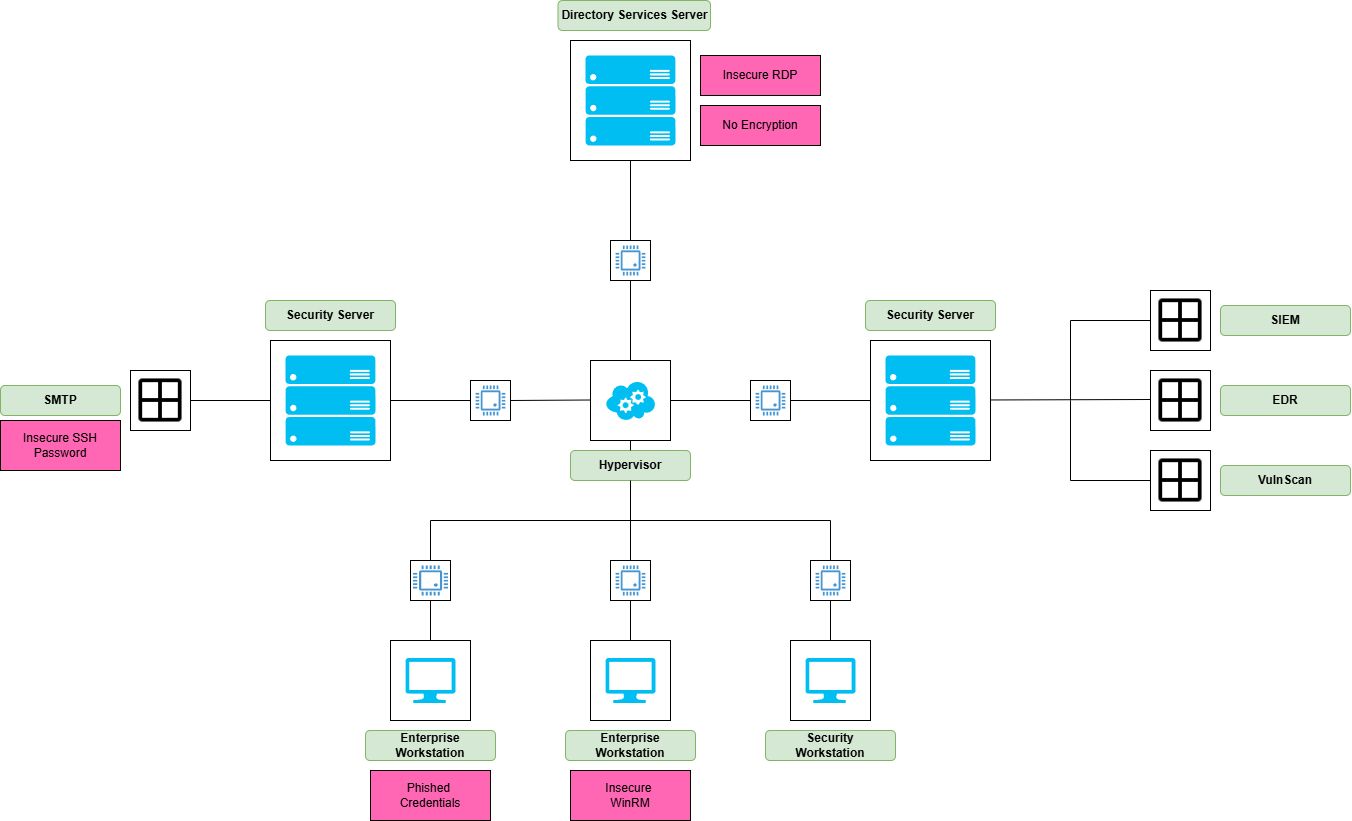

The diagram above was exported from draw.io. Its source (the exported page's mxGraphModel, read from the mxfile embedded in the PNG):
<mxGraphModel dx="3734" dy="1379" grid="1" gridSize="10" guides="1" tooltips="1" connect="1" arrows="1" fold="1" page="1" pageScale="1" pageWidth="850" pageHeight="1100" math="0" shadow="0">
  <root>
    <mxCell id="0" />
    <mxCell id="1" parent="0" />
    <mxCell id="22RluSeOs0OeUbEtMyUQ-1" value="" style="whiteSpace=wrap;html=1;aspect=fixed;" vertex="1" parent="1">
      <mxGeometry x="360" y="400" width="80" height="80" as="geometry" />
    </mxCell>
    <mxCell id="22RluSeOs0OeUbEtMyUQ-2" value="Hypervisor" style="rounded=1;whiteSpace=wrap;html=1;fillColor=#d5e8d4;strokeColor=#82b366;fontStyle=1" vertex="1" parent="1">
      <mxGeometry x="340" y="490" width="120" height="30" as="geometry" />
    </mxCell>
    <mxCell id="22RluSeOs0OeUbEtMyUQ-3" value="" style="endArrow=none;html=1;rounded=0;entryX=0.5;entryY=1;entryDx=0;entryDy=0;exitX=0.5;exitY=0;exitDx=0;exitDy=0;" edge="1" parent="1" source="22RluSeOs0OeUbEtMyUQ-2" target="22RluSeOs0OeUbEtMyUQ-1">
      <mxGeometry width="50" height="50" relative="1" as="geometry">
        <mxPoint x="360" y="590" as="sourcePoint" />
        <mxPoint x="410" y="540" as="targetPoint" />
      </mxGeometry>
    </mxCell>
    <mxCell id="22RluSeOs0OeUbEtMyUQ-4" value="" style="endArrow=none;html=1;rounded=0;entryX=0.5;entryY=1;entryDx=0;entryDy=0;" edge="1" parent="1" target="22RluSeOs0OeUbEtMyUQ-2">
      <mxGeometry width="50" height="50" relative="1" as="geometry">
        <mxPoint x="400" y="610" as="sourcePoint" />
        <mxPoint x="410" y="530" as="targetPoint" />
      </mxGeometry>
    </mxCell>
    <mxCell id="22RluSeOs0OeUbEtMyUQ-5" value="" style="endArrow=none;html=1;rounded=0;" edge="1" parent="1">
      <mxGeometry width="50" height="50" relative="1" as="geometry">
        <mxPoint x="200" y="560" as="sourcePoint" />
        <mxPoint x="400" y="560" as="targetPoint" />
      </mxGeometry>
    </mxCell>
    <mxCell id="22RluSeOs0OeUbEtMyUQ-6" value="" style="endArrow=none;html=1;rounded=0;" edge="1" parent="1">
      <mxGeometry width="50" height="50" relative="1" as="geometry">
        <mxPoint x="390" y="560" as="sourcePoint" />
        <mxPoint x="600" y="560" as="targetPoint" />
      </mxGeometry>
    </mxCell>
    <mxCell id="22RluSeOs0OeUbEtMyUQ-7" value="" style="endArrow=none;html=1;rounded=0;exitX=0.5;exitY=0;exitDx=0;exitDy=0;" edge="1" parent="1">
      <mxGeometry width="50" height="50" relative="1" as="geometry">
        <mxPoint x="200" y="610" as="sourcePoint" />
        <mxPoint x="200" y="560" as="targetPoint" />
      </mxGeometry>
    </mxCell>
    <mxCell id="22RluSeOs0OeUbEtMyUQ-8" value="" style="endArrow=none;html=1;rounded=0;" edge="1" parent="1">
      <mxGeometry width="50" height="50" relative="1" as="geometry">
        <mxPoint x="600" y="610" as="sourcePoint" />
        <mxPoint x="600" y="560" as="targetPoint" />
      </mxGeometry>
    </mxCell>
    <mxCell id="22RluSeOs0OeUbEtMyUQ-9" value="" style="whiteSpace=wrap;html=1;aspect=fixed;" vertex="1" parent="1">
      <mxGeometry x="160" y="680" width="80" height="80" as="geometry" />
    </mxCell>
    <mxCell id="22RluSeOs0OeUbEtMyUQ-10" value="" style="whiteSpace=wrap;html=1;aspect=fixed;" vertex="1" parent="1">
      <mxGeometry x="360" y="680" width="80" height="80" as="geometry" />
    </mxCell>
    <mxCell id="22RluSeOs0OeUbEtMyUQ-11" value="" style="endArrow=none;html=1;rounded=0;entryX=0.5;entryY=0;entryDx=0;entryDy=0;" edge="1" parent="1" target="22RluSeOs0OeUbEtMyUQ-1">
      <mxGeometry width="50" height="50" relative="1" as="geometry">
        <mxPoint x="400" y="320" as="sourcePoint" />
        <mxPoint x="410" y="630" as="targetPoint" />
      </mxGeometry>
    </mxCell>
    <mxCell id="22RluSeOs0OeUbEtMyUQ-12" value="" style="whiteSpace=wrap;html=1;aspect=fixed;" vertex="1" parent="1">
      <mxGeometry x="560" y="680" width="80" height="80" as="geometry" />
    </mxCell>
    <mxCell id="22RluSeOs0OeUbEtMyUQ-13" value="" style="verticalLabelPosition=bottom;html=1;verticalAlign=top;align=center;strokeColor=none;fillColor=#00BEF2;shape=mxgraph.azure.computer;pointerEvents=1;" vertex="1" parent="1">
      <mxGeometry x="175" y="697.5" width="50" height="45" as="geometry" />
    </mxCell>
    <mxCell id="22RluSeOs0OeUbEtMyUQ-14" value="" style="verticalLabelPosition=bottom;html=1;verticalAlign=top;align=center;strokeColor=none;fillColor=#00BEF2;shape=mxgraph.azure.computer;pointerEvents=1;" vertex="1" parent="1">
      <mxGeometry x="375" y="697.5" width="50" height="45" as="geometry" />
    </mxCell>
    <mxCell id="22RluSeOs0OeUbEtMyUQ-15" value="" style="verticalLabelPosition=bottom;html=1;verticalAlign=top;align=center;strokeColor=none;fillColor=#00BEF2;shape=mxgraph.azure.computer;pointerEvents=1;" vertex="1" parent="1">
      <mxGeometry x="575" y="697.5" width="50" height="45" as="geometry" />
    </mxCell>
    <mxCell id="22RluSeOs0OeUbEtMyUQ-16" value="Enterprise Workstation" style="rounded=1;whiteSpace=wrap;html=1;fillColor=#d5e8d4;strokeColor=#82b366;fontStyle=1" vertex="1" parent="1">
      <mxGeometry x="135" y="770" width="130" height="30" as="geometry" />
    </mxCell>
    <mxCell id="22RluSeOs0OeUbEtMyUQ-17" value="Enterprise Workstation" style="rounded=1;whiteSpace=wrap;html=1;fillColor=#d5e8d4;strokeColor=#82b366;fontStyle=1" vertex="1" parent="1">
      <mxGeometry x="335" y="770" width="130" height="30" as="geometry" />
    </mxCell>
    <mxCell id="22RluSeOs0OeUbEtMyUQ-18" value="Security&lt;div&gt;Workstation&lt;/div&gt;" style="rounded=1;whiteSpace=wrap;html=1;fillColor=#d5e8d4;strokeColor=#82b366;fontStyle=1" vertex="1" parent="1">
      <mxGeometry x="535" y="770" width="130" height="30" as="geometry" />
    </mxCell>
    <mxCell id="22RluSeOs0OeUbEtMyUQ-19" value="" style="endArrow=none;html=1;rounded=0;exitX=0.5;exitY=0;exitDx=0;exitDy=0;" edge="1" parent="1" source="22RluSeOs0OeUbEtMyUQ-9">
      <mxGeometry width="50" height="50" relative="1" as="geometry">
        <mxPoint x="200" y="680" as="sourcePoint" />
        <mxPoint x="200" y="640" as="targetPoint" />
      </mxGeometry>
    </mxCell>
    <mxCell id="22RluSeOs0OeUbEtMyUQ-20" value="" style="endArrow=none;html=1;rounded=0;entryX=0.5;entryY=1;entryDx=0;entryDy=0;" edge="1" parent="1">
      <mxGeometry width="50" height="50" relative="1" as="geometry">
        <mxPoint x="400" y="680" as="sourcePoint" />
        <mxPoint x="400" y="640" as="targetPoint" />
      </mxGeometry>
    </mxCell>
    <mxCell id="22RluSeOs0OeUbEtMyUQ-21" value="" style="endArrow=none;html=1;rounded=0;" edge="1" parent="1" source="22RluSeOs0OeUbEtMyUQ-12">
      <mxGeometry width="50" height="50" relative="1" as="geometry">
        <mxPoint x="600" y="680" as="sourcePoint" />
        <mxPoint x="600" y="640" as="targetPoint" />
      </mxGeometry>
    </mxCell>
    <mxCell id="22RluSeOs0OeUbEtMyUQ-22" value="" style="endArrow=none;html=1;rounded=0;entryX=1;entryY=0.5;entryDx=0;entryDy=0;" edge="1" parent="1" source="22RluSeOs0OeUbEtMyUQ-23" target="22RluSeOs0OeUbEtMyUQ-1">
      <mxGeometry width="50" height="50" relative="1" as="geometry">
        <mxPoint x="685" y="280" as="sourcePoint" />
        <mxPoint x="675" y="440" as="targetPoint" />
      </mxGeometry>
    </mxCell>
    <mxCell id="22RluSeOs0OeUbEtMyUQ-23" value="" style="whiteSpace=wrap;html=1;aspect=fixed;" vertex="1" parent="1">
      <mxGeometry x="520" y="420" width="40" height="40" as="geometry" />
    </mxCell>
    <mxCell id="22RluSeOs0OeUbEtMyUQ-24" value="" style="endArrow=none;html=1;rounded=0;entryX=1;entryY=0.5;entryDx=0;entryDy=0;" edge="1" parent="1">
      <mxGeometry width="50" height="50" relative="1" as="geometry">
        <mxPoint x="360" y="439.5" as="sourcePoint" />
        <mxPoint x="280" y="440" as="targetPoint" />
      </mxGeometry>
    </mxCell>
    <mxCell id="22RluSeOs0OeUbEtMyUQ-25" value="" style="endArrow=none;html=1;rounded=0;entryX=0;entryY=0.5;entryDx=0;entryDy=0;" edge="1" parent="1">
      <mxGeometry width="50" height="50" relative="1" as="geometry">
        <mxPoint x="160" y="440" as="sourcePoint" />
        <mxPoint x="250" y="440" as="targetPoint" />
      </mxGeometry>
    </mxCell>
    <mxCell id="22RluSeOs0OeUbEtMyUQ-26" value="" style="whiteSpace=wrap;html=1;aspect=fixed;" vertex="1" parent="1">
      <mxGeometry x="40" y="380" width="120" height="120" as="geometry" />
    </mxCell>
    <mxCell id="22RluSeOs0OeUbEtMyUQ-27" value="" style="endArrow=none;html=1;rounded=0;exitX=1;exitY=0.5;exitDx=0;exitDy=0;" edge="1" parent="1" source="22RluSeOs0OeUbEtMyUQ-23">
      <mxGeometry width="50" height="50" relative="1" as="geometry">
        <mxPoint x="520" y="450" as="sourcePoint" />
        <mxPoint x="640" y="440" as="targetPoint" />
      </mxGeometry>
    </mxCell>
    <mxCell id="22RluSeOs0OeUbEtMyUQ-28" value="" style="whiteSpace=wrap;html=1;aspect=fixed;" vertex="1" parent="1">
      <mxGeometry x="640" y="380" width="120" height="120" as="geometry" />
    </mxCell>
    <mxCell id="22RluSeOs0OeUbEtMyUQ-29" value="" style="whiteSpace=wrap;html=1;aspect=fixed;" vertex="1" parent="1">
      <mxGeometry x="240" y="420" width="40" height="40" as="geometry" />
    </mxCell>
    <mxCell id="22RluSeOs0OeUbEtMyUQ-30" value="" style="whiteSpace=wrap;html=1;aspect=fixed;" vertex="1" parent="1">
      <mxGeometry x="380" y="280" width="40" height="40" as="geometry" />
    </mxCell>
    <mxCell id="22RluSeOs0OeUbEtMyUQ-31" value="" style="whiteSpace=wrap;html=1;aspect=fixed;" vertex="1" parent="1">
      <mxGeometry x="580" y="600" width="40" height="40" as="geometry" />
    </mxCell>
    <mxCell id="22RluSeOs0OeUbEtMyUQ-32" value="" style="whiteSpace=wrap;html=1;aspect=fixed;" vertex="1" parent="1">
      <mxGeometry x="380" y="600" width="40" height="40" as="geometry" />
    </mxCell>
    <mxCell id="22RluSeOs0OeUbEtMyUQ-33" value="" style="whiteSpace=wrap;html=1;aspect=fixed;" vertex="1" parent="1">
      <mxGeometry x="180" y="600" width="40" height="40" as="geometry" />
    </mxCell>
    <mxCell id="22RluSeOs0OeUbEtMyUQ-34" value="Security Server" style="rounded=1;whiteSpace=wrap;html=1;fillColor=#d5e8d4;strokeColor=#82b366;fontStyle=1" vertex="1" parent="1">
      <mxGeometry x="35" y="340" width="130" height="30" as="geometry" />
    </mxCell>
    <mxCell id="22RluSeOs0OeUbEtMyUQ-35" value="Security Server" style="rounded=1;whiteSpace=wrap;html=1;fillColor=#d5e8d4;strokeColor=#82b366;fontStyle=1" vertex="1" parent="1">
      <mxGeometry x="635" y="340" width="130" height="30" as="geometry" />
    </mxCell>
    <mxCell id="22RluSeOs0OeUbEtMyUQ-36" value="" style="verticalLabelPosition=bottom;html=1;verticalAlign=top;align=center;strokeColor=none;fillColor=#00BEF2;shape=mxgraph.azure.cloud_service;" vertex="1" parent="1">
      <mxGeometry x="375" y="420" width="50" height="40" as="geometry" />
    </mxCell>
    <mxCell id="22RluSeOs0OeUbEtMyUQ-37" value="" style="pointerEvents=1;shadow=0;dashed=0;html=1;strokeColor=none;fillColor=#4495D1;labelPosition=center;verticalLabelPosition=bottom;verticalAlign=top;align=center;outlineConnect=0;shape=mxgraph.veeam.cpu;" vertex="1" parent="1">
      <mxGeometry x="245.1" y="425" width="29.8" height="30" as="geometry" />
    </mxCell>
    <mxCell id="22RluSeOs0OeUbEtMyUQ-38" value="" style="pointerEvents=1;shadow=0;dashed=0;html=1;strokeColor=none;fillColor=#4495D1;labelPosition=center;verticalLabelPosition=bottom;verticalAlign=top;align=center;outlineConnect=0;shape=mxgraph.veeam.cpu;" vertex="1" parent="1">
      <mxGeometry x="525.1" y="425" width="29.8" height="30" as="geometry" />
    </mxCell>
    <mxCell id="22RluSeOs0OeUbEtMyUQ-39" value="" style="pointerEvents=1;shadow=0;dashed=0;html=1;strokeColor=none;fillColor=#4495D1;labelPosition=center;verticalLabelPosition=bottom;verticalAlign=top;align=center;outlineConnect=0;shape=mxgraph.veeam.cpu;" vertex="1" parent="1">
      <mxGeometry x="385.1" y="605" width="29.8" height="30" as="geometry" />
    </mxCell>
    <mxCell id="22RluSeOs0OeUbEtMyUQ-40" value="" style="pointerEvents=1;shadow=0;dashed=0;html=1;strokeColor=none;fillColor=#4495D1;labelPosition=center;verticalLabelPosition=bottom;verticalAlign=top;align=center;outlineConnect=0;shape=mxgraph.veeam.cpu;" vertex="1" parent="1">
      <mxGeometry x="182.55" y="605" width="34.9" height="30" as="geometry" />
    </mxCell>
    <mxCell id="22RluSeOs0OeUbEtMyUQ-41" value="" style="pointerEvents=1;shadow=0;dashed=0;html=1;strokeColor=none;fillColor=#4495D1;labelPosition=center;verticalLabelPosition=bottom;verticalAlign=top;align=center;outlineConnect=0;shape=mxgraph.veeam.cpu;" vertex="1" parent="1">
      <mxGeometry x="585.1" y="605" width="29.8" height="30" as="geometry" />
    </mxCell>
    <mxCell id="22RluSeOs0OeUbEtMyUQ-42" value="" style="pointerEvents=1;shadow=0;dashed=0;html=1;strokeColor=none;fillColor=#4495D1;labelPosition=center;verticalLabelPosition=bottom;verticalAlign=top;align=center;outlineConnect=0;shape=mxgraph.veeam.cpu;" vertex="1" parent="1">
      <mxGeometry x="385.1" y="285" width="29.8" height="30" as="geometry" />
    </mxCell>
    <mxCell id="22RluSeOs0OeUbEtMyUQ-43" value="" style="endArrow=none;html=1;rounded=0;" edge="1" parent="1">
      <mxGeometry width="50" height="50" relative="1" as="geometry">
        <mxPoint x="-40" y="440" as="sourcePoint" />
        <mxPoint x="40" y="440" as="targetPoint" />
      </mxGeometry>
    </mxCell>
    <mxCell id="22RluSeOs0OeUbEtMyUQ-44" value="" style="endArrow=none;html=1;rounded=0;" edge="1" parent="1">
      <mxGeometry width="50" height="50" relative="1" as="geometry">
        <mxPoint x="760" y="439.47" as="sourcePoint" />
        <mxPoint x="920" y="439" as="targetPoint" />
      </mxGeometry>
    </mxCell>
    <mxCell id="22RluSeOs0OeUbEtMyUQ-45" value="" style="verticalLabelPosition=bottom;html=1;verticalAlign=top;align=center;strokeColor=none;fillColor=#00BEF2;shape=mxgraph.azure.server_rack;" vertex="1" parent="1">
      <mxGeometry x="55" y="395" width="90" height="90" as="geometry" />
    </mxCell>
    <mxCell id="22RluSeOs0OeUbEtMyUQ-46" value="" style="verticalLabelPosition=bottom;html=1;verticalAlign=top;align=center;strokeColor=none;fillColor=#00BEF2;shape=mxgraph.azure.server_rack;" vertex="1" parent="1">
      <mxGeometry x="655" y="395" width="90" height="90" as="geometry" />
    </mxCell>
    <mxCell id="22RluSeOs0OeUbEtMyUQ-47" value="" style="endArrow=none;html=1;rounded=0;exitX=0.5;exitY=0;exitDx=0;exitDy=0;" edge="1" parent="1" source="22RluSeOs0OeUbEtMyUQ-30">
      <mxGeometry width="50" height="50" relative="1" as="geometry">
        <mxPoint x="410" y="330" as="sourcePoint" />
        <mxPoint x="400" y="200" as="targetPoint" />
      </mxGeometry>
    </mxCell>
    <mxCell id="22RluSeOs0OeUbEtMyUQ-48" value="" style="whiteSpace=wrap;html=1;aspect=fixed;" vertex="1" parent="1">
      <mxGeometry x="340" y="80" width="120" height="120" as="geometry" />
    </mxCell>
    <mxCell id="22RluSeOs0OeUbEtMyUQ-49" value="" style="verticalLabelPosition=bottom;html=1;verticalAlign=top;align=center;strokeColor=none;fillColor=#00BEF2;shape=mxgraph.azure.server_rack;" vertex="1" parent="1">
      <mxGeometry x="355" y="95" width="90" height="90" as="geometry" />
    </mxCell>
    <mxCell id="22RluSeOs0OeUbEtMyUQ-50" value="Directory Services Server" style="rounded=1;whiteSpace=wrap;html=1;fillColor=#d5e8d4;strokeColor=#82b366;fontStyle=1" vertex="1" parent="1">
      <mxGeometry x="327.5" y="40" width="152.5" height="30" as="geometry" />
    </mxCell>
    <mxCell id="22RluSeOs0OeUbEtMyUQ-51" value="" style="endArrow=none;html=1;rounded=0;" edge="1" parent="1">
      <mxGeometry width="50" height="50" relative="1" as="geometry">
        <mxPoint x="840" y="440" as="sourcePoint" />
        <mxPoint x="840" y="360" as="targetPoint" />
      </mxGeometry>
    </mxCell>
    <mxCell id="22RluSeOs0OeUbEtMyUQ-52" value="" style="endArrow=none;html=1;rounded=0;" edge="1" parent="1">
      <mxGeometry width="50" height="50" relative="1" as="geometry">
        <mxPoint x="840" y="520" as="sourcePoint" />
        <mxPoint x="840" y="440" as="targetPoint" />
      </mxGeometry>
    </mxCell>
    <mxCell id="22RluSeOs0OeUbEtMyUQ-53" value="" style="endArrow=none;html=1;rounded=0;" edge="1" parent="1">
      <mxGeometry width="50" height="50" relative="1" as="geometry">
        <mxPoint x="840" y="520" as="sourcePoint" />
        <mxPoint x="920" y="520" as="targetPoint" />
      </mxGeometry>
    </mxCell>
    <mxCell id="22RluSeOs0OeUbEtMyUQ-54" value="" style="endArrow=none;html=1;rounded=0;" edge="1" parent="1">
      <mxGeometry width="50" height="50" relative="1" as="geometry">
        <mxPoint x="840" y="360" as="sourcePoint" />
        <mxPoint x="920" y="360" as="targetPoint" />
      </mxGeometry>
    </mxCell>
    <mxCell id="22RluSeOs0OeUbEtMyUQ-55" value="" style="whiteSpace=wrap;html=1;aspect=fixed;" vertex="1" parent="1">
      <mxGeometry x="920" y="330" width="60" height="60" as="geometry" />
    </mxCell>
    <mxCell id="22RluSeOs0OeUbEtMyUQ-56" value="" style="whiteSpace=wrap;html=1;aspect=fixed;" vertex="1" parent="1">
      <mxGeometry x="920" y="490" width="60" height="60" as="geometry" />
    </mxCell>
    <mxCell id="22RluSeOs0OeUbEtMyUQ-57" value="" style="whiteSpace=wrap;html=1;aspect=fixed;" vertex="1" parent="1">
      <mxGeometry x="920" y="410" width="60" height="60" as="geometry" />
    </mxCell>
    <mxCell id="22RluSeOs0OeUbEtMyUQ-58" value="SIEM" style="rounded=1;whiteSpace=wrap;html=1;fillColor=#d5e8d4;strokeColor=#82b366;fontStyle=1" vertex="1" parent="1">
      <mxGeometry x="990" y="345" width="130" height="30" as="geometry" />
    </mxCell>
    <mxCell id="22RluSeOs0OeUbEtMyUQ-59" value="VulnScan" style="rounded=1;whiteSpace=wrap;html=1;fillColor=#d5e8d4;strokeColor=#82b366;fontStyle=1" vertex="1" parent="1">
      <mxGeometry x="990" y="505" width="130" height="30" as="geometry" />
    </mxCell>
    <mxCell id="22RluSeOs0OeUbEtMyUQ-60" value="EDR" style="rounded=1;whiteSpace=wrap;html=1;fillColor=#d5e8d4;strokeColor=#82b366;fontStyle=1" vertex="1" parent="1">
      <mxGeometry x="990" y="425" width="130" height="30" as="geometry" />
    </mxCell>
    <mxCell id="22RluSeOs0OeUbEtMyUQ-61" value="SMTP" style="rounded=1;whiteSpace=wrap;html=1;fontStyle=1;fillColor=#d5e8d4;strokeColor=#82b366;" vertex="1" parent="1">
      <mxGeometry x="-230" y="425" width="120" height="30" as="geometry" />
    </mxCell>
    <mxCell id="22RluSeOs0OeUbEtMyUQ-62" value="" style="whiteSpace=wrap;html=1;aspect=fixed;" vertex="1" parent="1">
      <mxGeometry x="-100" y="410" width="60" height="60" as="geometry" />
    </mxCell>
    <mxCell id="22RluSeOs0OeUbEtMyUQ-63" value="" style="shape=image;html=1;verticalAlign=top;verticalLabelPosition=bottom;labelBackgroundColor=#ffffff;imageAspect=0;aspect=fixed;image=https://cdn0.iconfinder.com/data/icons/phosphor-regular-vol-3/256/grid-four-128.png" vertex="1" parent="1">
      <mxGeometry x="920" y="330" width="60" height="60" as="geometry" />
    </mxCell>
    <mxCell id="22RluSeOs0OeUbEtMyUQ-64" value="" style="shape=image;html=1;verticalAlign=top;verticalLabelPosition=bottom;labelBackgroundColor=#ffffff;imageAspect=0;aspect=fixed;image=https://cdn0.iconfinder.com/data/icons/phosphor-regular-vol-3/256/grid-four-128.png" vertex="1" parent="1">
      <mxGeometry x="920" y="410" width="60" height="60" as="geometry" />
    </mxCell>
    <mxCell id="22RluSeOs0OeUbEtMyUQ-65" value="" style="shape=image;html=1;verticalAlign=top;verticalLabelPosition=bottom;labelBackgroundColor=#ffffff;imageAspect=0;aspect=fixed;image=https://cdn0.iconfinder.com/data/icons/phosphor-regular-vol-3/256/grid-four-128.png" vertex="1" parent="1">
      <mxGeometry x="920" y="490" width="60" height="60" as="geometry" />
    </mxCell>
    <mxCell id="22RluSeOs0OeUbEtMyUQ-95" value="" style="shape=image;html=1;verticalAlign=top;verticalLabelPosition=bottom;labelBackgroundColor=#ffffff;imageAspect=0;aspect=fixed;image=https://cdn0.iconfinder.com/data/icons/phosphor-regular-vol-3/256/grid-four-128.png" vertex="1" parent="1">
      <mxGeometry x="-100" y="410" width="60" height="60" as="geometry" />
    </mxCell>
    <mxCell id="22RluSeOs0OeUbEtMyUQ-97" value="Insecure RDP" style="rounded=0;whiteSpace=wrap;html=1;fillColor=#FF66B3;" vertex="1" parent="1">
      <mxGeometry x="470" y="95" width="120" height="40" as="geometry" />
    </mxCell>
    <mxCell id="22RluSeOs0OeUbEtMyUQ-99" value="No Encryption" style="rounded=0;whiteSpace=wrap;html=1;fillColor=#FF66B3;" vertex="1" parent="1">
      <mxGeometry x="470" y="145" width="120" height="40" as="geometry" />
    </mxCell>
    <mxCell id="22RluSeOs0OeUbEtMyUQ-100" value="Phished&amp;nbsp;&lt;div&gt;Credentials&lt;/div&gt;" style="rounded=0;whiteSpace=wrap;html=1;fillColor=#FF66B3;" vertex="1" parent="1">
      <mxGeometry x="140" y="810" width="120" height="50" as="geometry" />
    </mxCell>
    <mxCell id="22RluSeOs0OeUbEtMyUQ-101" value="Insecure&amp;nbsp;&lt;div&gt;WinRM&lt;/div&gt;" style="rounded=0;whiteSpace=wrap;html=1;fillColor=#FF66B3;" vertex="1" parent="1">
      <mxGeometry x="340" y="810" width="120" height="50" as="geometry" />
    </mxCell>
    <mxCell id="22RluSeOs0OeUbEtMyUQ-102" value="Insecure SSH&lt;div&gt;Password&lt;/div&gt;" style="rounded=0;whiteSpace=wrap;html=1;fillColor=#FF66B3;" vertex="1" parent="1">
      <mxGeometry x="-230" y="460" width="120" height="50" as="geometry" />
    </mxCell>
  </root>
</mxGraphModel>